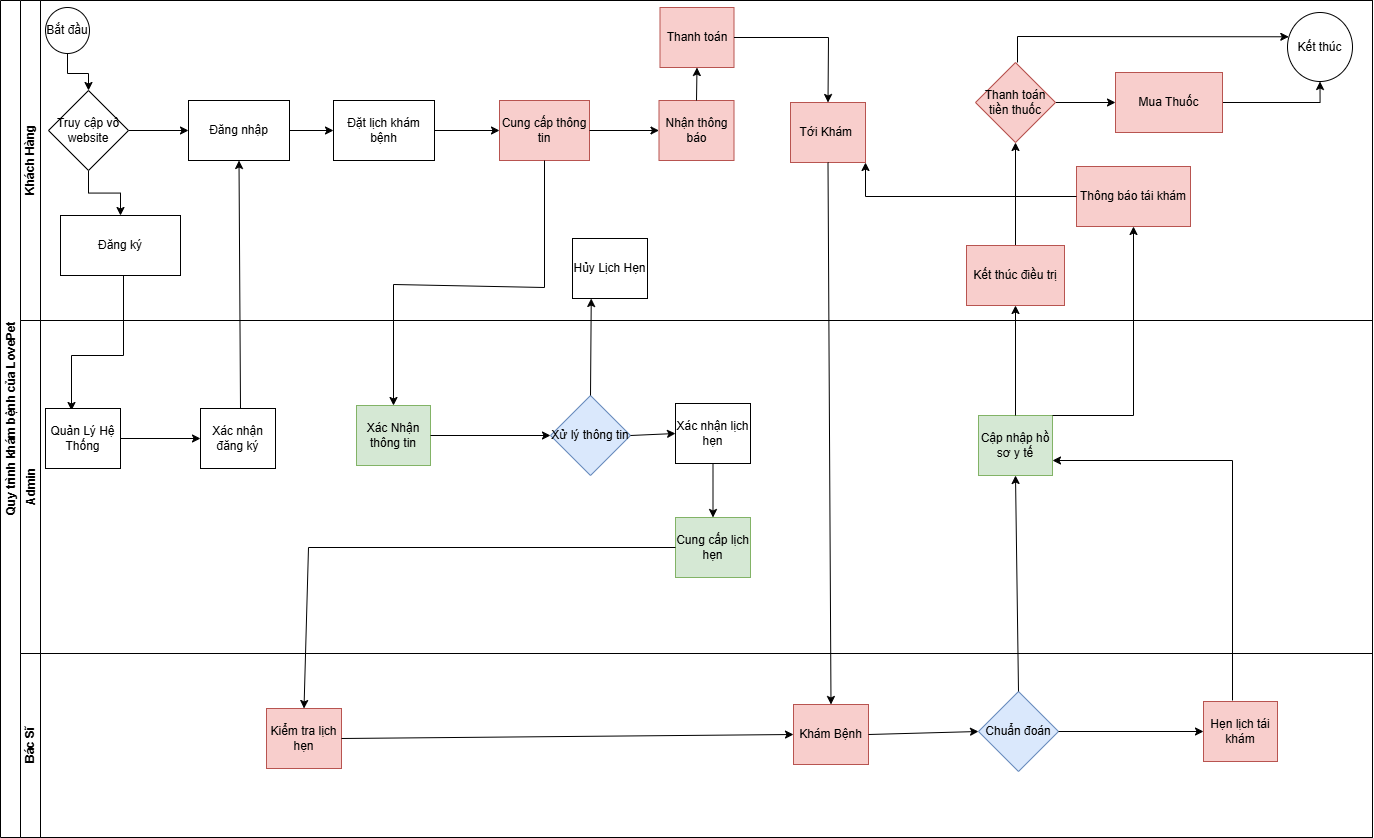

The diagram above was exported from draw.io. Its source (the exported page's mxGraphModel, read from the mxfile embedded in the PNG):
<mxGraphModel dx="1489" dy="876" grid="0" gridSize="10" guides="1" tooltips="1" connect="1" arrows="1" fold="1" page="1" pageScale="1" pageWidth="2339" pageHeight="3300" math="0" shadow="0">
  <root>
    <mxCell id="0" />
    <mxCell id="1" parent="0" />
    <mxCell id="dNxyNK7c78bLwvsdeMH5-19" value="Quy trình khám bệnh của LovePet" style="swimlane;html=1;childLayout=stackLayout;resizeParent=1;resizeParentMax=0;horizontal=0;startSize=20;horizontalStack=0;" parent="1" vertex="1">
      <mxGeometry x="545" y="412" width="1372" height="837" as="geometry" />
    </mxCell>
    <mxCell id="dNxyNK7c78bLwvsdeMH5-20" value="Khách Hàng" style="swimlane;html=1;startSize=20;horizontal=0;" parent="dNxyNK7c78bLwvsdeMH5-19" vertex="1">
      <mxGeometry x="20" width="1352" height="320" as="geometry" />
    </mxCell>
    <mxCell id="j0qvd2VCQu8dClxS9uc4-9" value="" style="edgeStyle=orthogonalEdgeStyle;rounded=0;orthogonalLoop=1;jettySize=auto;html=1;" edge="1" parent="dNxyNK7c78bLwvsdeMH5-20" source="dNxyNK7c78bLwvsdeMH5-23" target="j0qvd2VCQu8dClxS9uc4-8">
      <mxGeometry relative="1" as="geometry" />
    </mxCell>
    <mxCell id="dNxyNK7c78bLwvsdeMH5-23" value="Bắt đầu" style="ellipse;whiteSpace=wrap;html=1;" parent="dNxyNK7c78bLwvsdeMH5-20" vertex="1">
      <mxGeometry x="25" y="7" width="44" height="46" as="geometry" />
    </mxCell>
    <mxCell id="79opLkGaCmiNK5minbMA-1" value="Cung cấp thông tin" style="whiteSpace=wrap;html=1;fillColor=#f8cecc;strokeColor=#b85450;" parent="dNxyNK7c78bLwvsdeMH5-20" vertex="1">
      <mxGeometry x="479" y="100" width="90" height="60" as="geometry" />
    </mxCell>
    <mxCell id="_NJEgDEn9dDrGBwGFex_-13" value="Tới Khám&amp;nbsp;" style="whiteSpace=wrap;html=1;fillColor=#f8cecc;strokeColor=#b85450;" parent="dNxyNK7c78bLwvsdeMH5-20" vertex="1">
      <mxGeometry x="770" y="102" width="75" height="60" as="geometry" />
    </mxCell>
    <mxCell id="vJPOF6WFSOBsuu3GI_rv-3" value="Nhận thông báo" style="whiteSpace=wrap;html=1;fillColor=#f8cecc;strokeColor=#b85450;" parent="dNxyNK7c78bLwvsdeMH5-20" vertex="1">
      <mxGeometry x="638.5" y="100" width="75" height="60" as="geometry" />
    </mxCell>
    <mxCell id="_NJEgDEn9dDrGBwGFex_-28" value="Kết thúc" style="ellipse;whiteSpace=wrap;html=1;" parent="dNxyNK7c78bLwvsdeMH5-20" vertex="1">
      <mxGeometry x="1267" y="12" width="65" height="69" as="geometry" />
    </mxCell>
    <mxCell id="GqEVI5LnP2DtPkvEeeHZ-8" value="Thanh toán" style="rounded=0;whiteSpace=wrap;html=1;fillColor=#f8cecc;strokeColor=#b85450;" parent="dNxyNK7c78bLwvsdeMH5-20" vertex="1">
      <mxGeometry x="639.5" y="7" width="74" height="60" as="geometry" />
    </mxCell>
    <mxCell id="j0qvd2VCQu8dClxS9uc4-11" value="" style="edgeStyle=orthogonalEdgeStyle;rounded=0;orthogonalLoop=1;jettySize=auto;html=1;" edge="1" parent="dNxyNK7c78bLwvsdeMH5-20" source="j0qvd2VCQu8dClxS9uc4-8" target="j0qvd2VCQu8dClxS9uc4-10">
      <mxGeometry relative="1" as="geometry" />
    </mxCell>
    <mxCell id="j0qvd2VCQu8dClxS9uc4-13" value="" style="edgeStyle=orthogonalEdgeStyle;rounded=0;orthogonalLoop=1;jettySize=auto;html=1;" edge="1" parent="dNxyNK7c78bLwvsdeMH5-20" source="j0qvd2VCQu8dClxS9uc4-8" target="j0qvd2VCQu8dClxS9uc4-12">
      <mxGeometry relative="1" as="geometry" />
    </mxCell>
    <mxCell id="j0qvd2VCQu8dClxS9uc4-8" value="Truy cập vô website" style="rhombus;whiteSpace=wrap;html=1;" vertex="1" parent="dNxyNK7c78bLwvsdeMH5-20">
      <mxGeometry x="28" y="90" width="80" height="80" as="geometry" />
    </mxCell>
    <mxCell id="j0qvd2VCQu8dClxS9uc4-19" value="" style="edgeStyle=orthogonalEdgeStyle;rounded=0;orthogonalLoop=1;jettySize=auto;html=1;" edge="1" parent="dNxyNK7c78bLwvsdeMH5-20" source="j0qvd2VCQu8dClxS9uc4-10" target="j0qvd2VCQu8dClxS9uc4-18">
      <mxGeometry relative="1" as="geometry" />
    </mxCell>
    <mxCell id="j0qvd2VCQu8dClxS9uc4-10" value="Đăng nhập" style="whiteSpace=wrap;html=1;" vertex="1" parent="dNxyNK7c78bLwvsdeMH5-20">
      <mxGeometry x="168" y="100" width="101" height="60" as="geometry" />
    </mxCell>
    <mxCell id="j0qvd2VCQu8dClxS9uc4-12" value="Đăng ký" style="whiteSpace=wrap;html=1;" vertex="1" parent="dNxyNK7c78bLwvsdeMH5-20">
      <mxGeometry x="40" y="215" width="120" height="60" as="geometry" />
    </mxCell>
    <mxCell id="j0qvd2VCQu8dClxS9uc4-14" value="" style="endArrow=classic;html=1;rounded=0;" edge="1" parent="dNxyNK7c78bLwvsdeMH5-20">
      <mxGeometry width="50" height="50" relative="1" as="geometry">
        <mxPoint x="103" y="275" as="sourcePoint" />
        <mxPoint x="51" y="410" as="targetPoint" />
        <Array as="points">
          <mxPoint x="103" y="355" />
          <mxPoint x="51" y="355" />
        </Array>
      </mxGeometry>
    </mxCell>
    <mxCell id="j0qvd2VCQu8dClxS9uc4-18" value="Đặt lịch khám bệnh" style="whiteSpace=wrap;html=1;" vertex="1" parent="dNxyNK7c78bLwvsdeMH5-20">
      <mxGeometry x="313" y="100" width="101" height="60" as="geometry" />
    </mxCell>
    <mxCell id="j0qvd2VCQu8dClxS9uc4-23" value="" style="endArrow=classic;html=1;rounded=0;entryX=0;entryY=0.5;entryDx=0;entryDy=0;exitX=1;exitY=0.5;exitDx=0;exitDy=0;" edge="1" parent="dNxyNK7c78bLwvsdeMH5-20" source="j0qvd2VCQu8dClxS9uc4-18" target="79opLkGaCmiNK5minbMA-1">
      <mxGeometry width="50" height="50" relative="1" as="geometry">
        <mxPoint x="647" y="461" as="sourcePoint" />
        <mxPoint x="697" y="411" as="targetPoint" />
      </mxGeometry>
    </mxCell>
    <mxCell id="j0qvd2VCQu8dClxS9uc4-28" value="" style="endArrow=classic;html=1;rounded=0;exitX=1;exitY=0.5;exitDx=0;exitDy=0;entryX=0;entryY=0.5;entryDx=0;entryDy=0;" edge="1" parent="dNxyNK7c78bLwvsdeMH5-20" source="79opLkGaCmiNK5minbMA-1" target="vJPOF6WFSOBsuu3GI_rv-3">
      <mxGeometry width="50" height="50" relative="1" as="geometry">
        <mxPoint x="647" y="469" as="sourcePoint" />
        <mxPoint x="697" y="419" as="targetPoint" />
      </mxGeometry>
    </mxCell>
    <mxCell id="vJPOF6WFSOBsuu3GI_rv-1" value="Hủy Lịch Hẹn" style="whiteSpace=wrap;html=1;" parent="dNxyNK7c78bLwvsdeMH5-20" vertex="1">
      <mxGeometry x="552" y="238" width="75" height="60" as="geometry" />
    </mxCell>
    <mxCell id="j0qvd2VCQu8dClxS9uc4-42" value="" style="edgeStyle=orthogonalEdgeStyle;rounded=0;orthogonalLoop=1;jettySize=auto;html=1;" edge="1" parent="dNxyNK7c78bLwvsdeMH5-20" source="j0qvd2VCQu8dClxS9uc4-38" target="j0qvd2VCQu8dClxS9uc4-41">
      <mxGeometry relative="1" as="geometry" />
    </mxCell>
    <mxCell id="j0qvd2VCQu8dClxS9uc4-38" value="Kết thúc điều trị" style="whiteSpace=wrap;html=1;fillColor=#f8cecc;strokeColor=#b85450;" vertex="1" parent="dNxyNK7c78bLwvsdeMH5-20">
      <mxGeometry x="946" y="245" width="98" height="60" as="geometry" />
    </mxCell>
    <mxCell id="j0qvd2VCQu8dClxS9uc4-44" value="" style="edgeStyle=orthogonalEdgeStyle;rounded=0;orthogonalLoop=1;jettySize=auto;html=1;" edge="1" parent="dNxyNK7c78bLwvsdeMH5-20" source="j0qvd2VCQu8dClxS9uc4-41" target="j0qvd2VCQu8dClxS9uc4-43">
      <mxGeometry relative="1" as="geometry" />
    </mxCell>
    <mxCell id="j0qvd2VCQu8dClxS9uc4-41" value="Thanh toán tiền thuốc" style="rhombus;whiteSpace=wrap;html=1;fillColor=#f8cecc;strokeColor=#b85450;" vertex="1" parent="dNxyNK7c78bLwvsdeMH5-20">
      <mxGeometry x="955" y="62" width="80" height="80" as="geometry" />
    </mxCell>
    <mxCell id="j0qvd2VCQu8dClxS9uc4-45" value="" style="edgeStyle=orthogonalEdgeStyle;rounded=0;orthogonalLoop=1;jettySize=auto;html=1;entryX=0.5;entryY=1;entryDx=0;entryDy=0;" edge="1" parent="dNxyNK7c78bLwvsdeMH5-20" source="j0qvd2VCQu8dClxS9uc4-43" target="_NJEgDEn9dDrGBwGFex_-28">
      <mxGeometry relative="1" as="geometry" />
    </mxCell>
    <mxCell id="j0qvd2VCQu8dClxS9uc4-43" value="Mua Thuốc" style="whiteSpace=wrap;html=1;fillColor=#f8cecc;strokeColor=#b85450;" vertex="1" parent="dNxyNK7c78bLwvsdeMH5-20">
      <mxGeometry x="1095" y="72" width="107" height="60" as="geometry" />
    </mxCell>
    <mxCell id="j0qvd2VCQu8dClxS9uc4-46" value="" style="endArrow=classic;html=1;rounded=0;exitX=0.5;exitY=0;exitDx=0;exitDy=0;entryX=0.02;entryY=0.352;entryDx=0;entryDy=0;entryPerimeter=0;" edge="1" parent="dNxyNK7c78bLwvsdeMH5-20" target="_NJEgDEn9dDrGBwGFex_-28">
      <mxGeometry width="50" height="50" relative="1" as="geometry">
        <mxPoint x="997" y="62" as="sourcePoint" />
        <mxPoint x="1269.0000000000277" y="46.5" as="targetPoint" />
        <Array as="points">
          <mxPoint x="997" y="36" />
        </Array>
      </mxGeometry>
    </mxCell>
    <mxCell id="GqEVI5LnP2DtPkvEeeHZ-3" value="Thông báo tái khám" style="whiteSpace=wrap;html=1;fillColor=#f8cecc;strokeColor=#b85450;" parent="dNxyNK7c78bLwvsdeMH5-20" vertex="1">
      <mxGeometry x="1056" y="166" width="114" height="60" as="geometry" />
    </mxCell>
    <mxCell id="j0qvd2VCQu8dClxS9uc4-49" value="" style="endArrow=classic;html=1;rounded=0;exitX=0.5;exitY=0;exitDx=0;exitDy=0;entryX=0.5;entryY=1;entryDx=0;entryDy=0;" edge="1" parent="dNxyNK7c78bLwvsdeMH5-20" source="vJPOF6WFSOBsuu3GI_rv-3" target="GqEVI5LnP2DtPkvEeeHZ-8">
      <mxGeometry width="50" height="50" relative="1" as="geometry">
        <mxPoint x="647" y="360" as="sourcePoint" />
        <mxPoint x="697" y="310" as="targetPoint" />
      </mxGeometry>
    </mxCell>
    <mxCell id="j0qvd2VCQu8dClxS9uc4-50" value="" style="endArrow=classic;html=1;rounded=0;exitX=1;exitY=0.5;exitDx=0;exitDy=0;entryX=0.5;entryY=0;entryDx=0;entryDy=0;" edge="1" parent="dNxyNK7c78bLwvsdeMH5-20" source="GqEVI5LnP2DtPkvEeeHZ-8" target="_NJEgDEn9dDrGBwGFex_-13">
      <mxGeometry width="50" height="50" relative="1" as="geometry">
        <mxPoint x="647" y="360" as="sourcePoint" />
        <mxPoint x="697" y="310" as="targetPoint" />
        <Array as="points">
          <mxPoint x="808" y="37" />
        </Array>
      </mxGeometry>
    </mxCell>
    <mxCell id="j0qvd2VCQu8dClxS9uc4-53" value="" style="endArrow=classic;html=1;rounded=0;exitX=0;exitY=0.5;exitDx=0;exitDy=0;entryX=1;entryY=1;entryDx=0;entryDy=0;" edge="1" parent="dNxyNK7c78bLwvsdeMH5-20" source="GqEVI5LnP2DtPkvEeeHZ-3" target="_NJEgDEn9dDrGBwGFex_-13">
      <mxGeometry width="50" height="50" relative="1" as="geometry">
        <mxPoint x="647" y="367" as="sourcePoint" />
        <mxPoint x="847" y="157" as="targetPoint" />
        <Array as="points">
          <mxPoint x="845" y="196" />
        </Array>
      </mxGeometry>
    </mxCell>
    <mxCell id="dNxyNK7c78bLwvsdeMH5-21" value="Admin" style="swimlane;html=1;startSize=20;horizontal=0;" parent="dNxyNK7c78bLwvsdeMH5-19" vertex="1">
      <mxGeometry x="20" y="320" width="1352" height="333" as="geometry" />
    </mxCell>
    <mxCell id="j0qvd2VCQu8dClxS9uc4-16" value="" style="edgeStyle=orthogonalEdgeStyle;rounded=0;orthogonalLoop=1;jettySize=auto;html=1;" edge="1" parent="dNxyNK7c78bLwvsdeMH5-21" source="79opLkGaCmiNK5minbMA-9" target="j0qvd2VCQu8dClxS9uc4-15">
      <mxGeometry relative="1" as="geometry" />
    </mxCell>
    <mxCell id="79opLkGaCmiNK5minbMA-9" value="Quản Lý Hệ Thống" style="whiteSpace=wrap;html=1;" parent="dNxyNK7c78bLwvsdeMH5-21" vertex="1">
      <mxGeometry x="25" y="88" width="75" height="60" as="geometry" />
    </mxCell>
    <mxCell id="79opLkGaCmiNK5minbMA-13" value="Xác nhận lịch hẹn" style="whiteSpace=wrap;html=1;" parent="dNxyNK7c78bLwvsdeMH5-21" vertex="1">
      <mxGeometry x="655" y="83" width="75" height="60" as="geometry" />
    </mxCell>
    <mxCell id="_NJEgDEn9dDrGBwGFex_-19" value="Cập nhập hồ sơ y tế" style="whiteSpace=wrap;html=1;fillColor=#d5e8d4;strokeColor=#82b366;" parent="dNxyNK7c78bLwvsdeMH5-21" vertex="1">
      <mxGeometry x="958" y="95" width="74" height="60" as="geometry" />
    </mxCell>
    <mxCell id="_NJEgDEn9dDrGBwGFex_-30" value="Xác Nhận thông tin" style="whiteSpace=wrap;html=1;fillColor=#d5e8d4;strokeColor=#82b366;" parent="dNxyNK7c78bLwvsdeMH5-21" vertex="1">
      <mxGeometry x="336" y="85" width="74" height="60" as="geometry" />
    </mxCell>
    <mxCell id="vJPOF6WFSOBsuu3GI_rv-6" value="Cung cấp lịch hẹn" style="whiteSpace=wrap;html=1;fillColor=#d5e8d4;strokeColor=#82b366;" parent="dNxyNK7c78bLwvsdeMH5-21" vertex="1">
      <mxGeometry x="655" y="197" width="75" height="60" as="geometry" />
    </mxCell>
    <mxCell id="vJPOF6WFSOBsuu3GI_rv-12" value="Xử lý thông tin" style="rhombus;whiteSpace=wrap;html=1;fillColor=#dae8fc;strokeColor=#6c8ebf;" parent="dNxyNK7c78bLwvsdeMH5-21" vertex="1">
      <mxGeometry x="530" y="75" width="80" height="80" as="geometry" />
    </mxCell>
    <mxCell id="j0qvd2VCQu8dClxS9uc4-15" value="Xác nhận đăng ký" style="whiteSpace=wrap;html=1;" vertex="1" parent="dNxyNK7c78bLwvsdeMH5-21">
      <mxGeometry x="180" y="88" width="75" height="60" as="geometry" />
    </mxCell>
    <mxCell id="j0qvd2VCQu8dClxS9uc4-17" value="" style="endArrow=classic;html=1;rounded=0;entryX=0.5;entryY=1;entryDx=0;entryDy=0;" edge="1" parent="dNxyNK7c78bLwvsdeMH5-21" target="j0qvd2VCQu8dClxS9uc4-10">
      <mxGeometry width="50" height="50" relative="1" as="geometry">
        <mxPoint x="220" y="88" as="sourcePoint" />
        <mxPoint x="270" y="38" as="targetPoint" />
      </mxGeometry>
    </mxCell>
    <mxCell id="j0qvd2VCQu8dClxS9uc4-27" value="" style="endArrow=classic;html=1;rounded=0;exitX=1;exitY=0.5;exitDx=0;exitDy=0;entryX=0;entryY=0.5;entryDx=0;entryDy=0;" edge="1" parent="dNxyNK7c78bLwvsdeMH5-21" source="_NJEgDEn9dDrGBwGFex_-30" target="vJPOF6WFSOBsuu3GI_rv-12">
      <mxGeometry width="50" height="50" relative="1" as="geometry">
        <mxPoint x="647" y="149" as="sourcePoint" />
        <mxPoint x="697" y="99" as="targetPoint" />
      </mxGeometry>
    </mxCell>
    <mxCell id="j0qvd2VCQu8dClxS9uc4-30" value="" style="endArrow=classic;html=1;rounded=0;exitX=1;exitY=0.5;exitDx=0;exitDy=0;entryX=0;entryY=0.5;entryDx=0;entryDy=0;" edge="1" parent="dNxyNK7c78bLwvsdeMH5-21" source="vJPOF6WFSOBsuu3GI_rv-12" target="79opLkGaCmiNK5minbMA-13">
      <mxGeometry width="50" height="50" relative="1" as="geometry">
        <mxPoint x="647" y="149" as="sourcePoint" />
        <mxPoint x="697" y="99" as="targetPoint" />
      </mxGeometry>
    </mxCell>
    <mxCell id="j0qvd2VCQu8dClxS9uc4-31" value="" style="endArrow=classic;html=1;rounded=0;exitX=0.5;exitY=1;exitDx=0;exitDy=0;entryX=0.5;entryY=0;entryDx=0;entryDy=0;" edge="1" parent="dNxyNK7c78bLwvsdeMH5-21" source="79opLkGaCmiNK5minbMA-13" target="vJPOF6WFSOBsuu3GI_rv-6">
      <mxGeometry width="50" height="50" relative="1" as="geometry">
        <mxPoint x="647" y="149" as="sourcePoint" />
        <mxPoint x="697" y="99" as="targetPoint" />
      </mxGeometry>
    </mxCell>
    <mxCell id="j0qvd2VCQu8dClxS9uc4-25" value="" style="endArrow=classic;html=1;rounded=0;exitX=0.5;exitY=1;exitDx=0;exitDy=0;entryX=0.5;entryY=0;entryDx=0;entryDy=0;" edge="1" parent="dNxyNK7c78bLwvsdeMH5-19" source="79opLkGaCmiNK5minbMA-1" target="_NJEgDEn9dDrGBwGFex_-30">
      <mxGeometry width="50" height="50" relative="1" as="geometry">
        <mxPoint x="667" y="461" as="sourcePoint" />
        <mxPoint x="395" y="402" as="targetPoint" />
        <Array as="points">
          <mxPoint x="544" y="287" />
          <mxPoint x="393" y="284" />
        </Array>
      </mxGeometry>
    </mxCell>
    <mxCell id="dNxyNK7c78bLwvsdeMH5-22" value="Bác Sĩ" style="swimlane;html=1;startSize=20;horizontal=0;" parent="dNxyNK7c78bLwvsdeMH5-19" vertex="1">
      <mxGeometry x="20" y="653" width="1352" height="184" as="geometry" />
    </mxCell>
    <mxCell id="_NJEgDEn9dDrGBwGFex_-5" value="Kiểm tra lịch hẹn" style="whiteSpace=wrap;html=1;fillColor=#f8cecc;strokeColor=#b85450;" parent="dNxyNK7c78bLwvsdeMH5-22" vertex="1">
      <mxGeometry x="246" y="55" width="75" height="60" as="geometry" />
    </mxCell>
    <mxCell id="_NJEgDEn9dDrGBwGFex_-11" value="Chuẩn đoán" style="rhombus;whiteSpace=wrap;html=1;fillColor=#dae8fc;strokeColor=#6c8ebf;" parent="dNxyNK7c78bLwvsdeMH5-22" vertex="1">
      <mxGeometry x="958" y="38" width="80" height="80" as="geometry" />
    </mxCell>
    <mxCell id="_NJEgDEn9dDrGBwGFex_-7" value="Khám Bệnh" style="whiteSpace=wrap;html=1;fillColor=#f8cecc;strokeColor=#b85450;" parent="dNxyNK7c78bLwvsdeMH5-22" vertex="1">
      <mxGeometry x="773" y="51" width="75" height="60" as="geometry" />
    </mxCell>
    <mxCell id="_NJEgDEn9dDrGBwGFex_-15" value="Hẹn lịch tái khám" style="whiteSpace=wrap;html=1;fillColor=#f8cecc;strokeColor=#b85450;" parent="dNxyNK7c78bLwvsdeMH5-22" vertex="1">
      <mxGeometry x="1183" y="48" width="74" height="60" as="geometry" />
    </mxCell>
    <mxCell id="j0qvd2VCQu8dClxS9uc4-33" value="" style="endArrow=classic;html=1;rounded=0;exitX=1;exitY=0.5;exitDx=0;exitDy=0;entryX=0;entryY=0.5;entryDx=0;entryDy=0;" edge="1" parent="dNxyNK7c78bLwvsdeMH5-22" source="_NJEgDEn9dDrGBwGFex_-5" target="_NJEgDEn9dDrGBwGFex_-7">
      <mxGeometry width="50" height="50" relative="1" as="geometry">
        <mxPoint x="647" y="-184" as="sourcePoint" />
        <mxPoint x="697" y="-234" as="targetPoint" />
      </mxGeometry>
    </mxCell>
    <mxCell id="j0qvd2VCQu8dClxS9uc4-35" value="" style="endArrow=classic;html=1;rounded=0;exitX=1;exitY=0.5;exitDx=0;exitDy=0;entryX=0;entryY=0.5;entryDx=0;entryDy=0;" edge="1" parent="dNxyNK7c78bLwvsdeMH5-22" source="_NJEgDEn9dDrGBwGFex_-7" target="_NJEgDEn9dDrGBwGFex_-11">
      <mxGeometry width="50" height="50" relative="1" as="geometry">
        <mxPoint x="647" y="-184" as="sourcePoint" />
        <mxPoint x="697" y="-234" as="targetPoint" />
      </mxGeometry>
    </mxCell>
    <mxCell id="j0qvd2VCQu8dClxS9uc4-36" value="" style="endArrow=classic;html=1;rounded=0;exitX=1;exitY=0.5;exitDx=0;exitDy=0;entryX=0;entryY=0.5;entryDx=0;entryDy=0;" edge="1" parent="dNxyNK7c78bLwvsdeMH5-22" source="_NJEgDEn9dDrGBwGFex_-11" target="_NJEgDEn9dDrGBwGFex_-15">
      <mxGeometry width="50" height="50" relative="1" as="geometry">
        <mxPoint x="647" y="-184" as="sourcePoint" />
        <mxPoint x="697" y="-234" as="targetPoint" />
      </mxGeometry>
    </mxCell>
    <mxCell id="j0qvd2VCQu8dClxS9uc4-29" value="" style="endArrow=classic;html=1;rounded=0;exitX=0.5;exitY=0;exitDx=0;exitDy=0;entryX=0.25;entryY=1;entryDx=0;entryDy=0;" edge="1" parent="dNxyNK7c78bLwvsdeMH5-19" source="vJPOF6WFSOBsuu3GI_rv-12" target="vJPOF6WFSOBsuu3GI_rv-1">
      <mxGeometry width="50" height="50" relative="1" as="geometry">
        <mxPoint x="667" y="469" as="sourcePoint" />
        <mxPoint x="717" y="419" as="targetPoint" />
      </mxGeometry>
    </mxCell>
    <mxCell id="j0qvd2VCQu8dClxS9uc4-32" value="" style="endArrow=classic;html=1;rounded=0;exitX=0;exitY=0.5;exitDx=0;exitDy=0;entryX=0.5;entryY=0;entryDx=0;entryDy=0;" edge="1" parent="dNxyNK7c78bLwvsdeMH5-19" source="vJPOF6WFSOBsuu3GI_rv-6" target="_NJEgDEn9dDrGBwGFex_-5">
      <mxGeometry width="50" height="50" relative="1" as="geometry">
        <mxPoint x="667" y="469" as="sourcePoint" />
        <mxPoint x="717" y="419" as="targetPoint" />
        <Array as="points">
          <mxPoint x="308" y="547" />
        </Array>
      </mxGeometry>
    </mxCell>
    <mxCell id="j0qvd2VCQu8dClxS9uc4-34" value="" style="endArrow=classic;html=1;rounded=0;exitX=0.5;exitY=1;exitDx=0;exitDy=0;entryX=0.5;entryY=0;entryDx=0;entryDy=0;" edge="1" parent="dNxyNK7c78bLwvsdeMH5-19" source="_NJEgDEn9dDrGBwGFex_-13" target="_NJEgDEn9dDrGBwGFex_-7">
      <mxGeometry width="50" height="50" relative="1" as="geometry">
        <mxPoint x="667" y="469" as="sourcePoint" />
        <mxPoint x="717" y="419" as="targetPoint" />
      </mxGeometry>
    </mxCell>
    <mxCell id="j0qvd2VCQu8dClxS9uc4-37" value="" style="endArrow=classic;html=1;rounded=0;exitX=0.5;exitY=0;exitDx=0;exitDy=0;entryX=0.5;entryY=1;entryDx=0;entryDy=0;" edge="1" parent="dNxyNK7c78bLwvsdeMH5-19" source="_NJEgDEn9dDrGBwGFex_-11" target="_NJEgDEn9dDrGBwGFex_-19">
      <mxGeometry width="50" height="50" relative="1" as="geometry">
        <mxPoint x="667" y="469" as="sourcePoint" />
        <mxPoint x="717" y="419" as="targetPoint" />
      </mxGeometry>
    </mxCell>
    <mxCell id="j0qvd2VCQu8dClxS9uc4-40" value="" style="endArrow=classic;html=1;rounded=0;exitX=0.5;exitY=0;exitDx=0;exitDy=0;entryX=0.5;entryY=1;entryDx=0;entryDy=0;" edge="1" parent="dNxyNK7c78bLwvsdeMH5-19" source="_NJEgDEn9dDrGBwGFex_-19" target="j0qvd2VCQu8dClxS9uc4-38">
      <mxGeometry width="50" height="50" relative="1" as="geometry">
        <mxPoint x="667" y="469" as="sourcePoint" />
        <mxPoint x="717" y="419" as="targetPoint" />
      </mxGeometry>
    </mxCell>
    <mxCell id="j0qvd2VCQu8dClxS9uc4-52" value="" style="endArrow=classic;html=1;rounded=0;exitX=1;exitY=0;exitDx=0;exitDy=0;entryX=0.5;entryY=1;entryDx=0;entryDy=0;" edge="1" parent="dNxyNK7c78bLwvsdeMH5-19" source="_NJEgDEn9dDrGBwGFex_-19" target="GqEVI5LnP2DtPkvEeeHZ-3">
      <mxGeometry width="50" height="50" relative="1" as="geometry">
        <mxPoint x="667" y="367" as="sourcePoint" />
        <mxPoint x="717" y="317" as="targetPoint" />
        <Array as="points">
          <mxPoint x="1133" y="415" />
        </Array>
      </mxGeometry>
    </mxCell>
    <mxCell id="j0qvd2VCQu8dClxS9uc4-51" value="" style="endArrow=classic;html=1;rounded=0;entryX=1;entryY=0.75;entryDx=0;entryDy=0;" edge="1" parent="1" target="_NJEgDEn9dDrGBwGFex_-19">
      <mxGeometry width="50" height="50" relative="1" as="geometry">
        <mxPoint x="1777" y="1112" as="sourcePoint" />
        <mxPoint x="1262" y="729" as="targetPoint" />
        <Array as="points">
          <mxPoint x="1777" y="872" />
        </Array>
      </mxGeometry>
    </mxCell>
  </root>
</mxGraphModel>